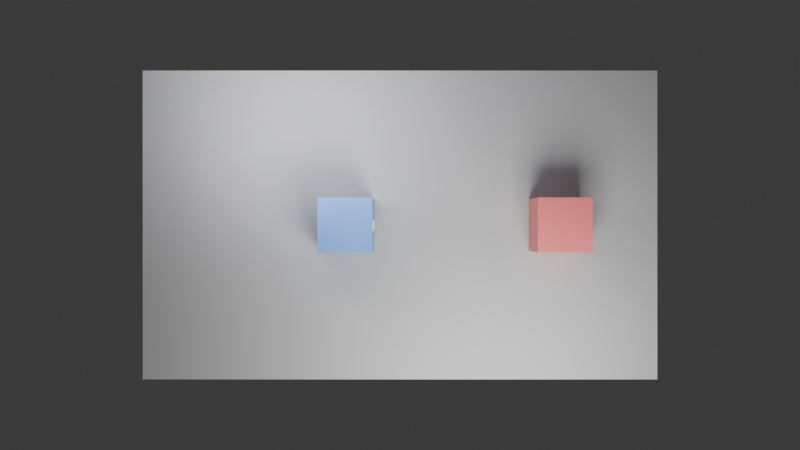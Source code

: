 # Source: scene.blend  (saved by Blender 4.5.91; exported with 4.5.12 LTS)
import bpy
from mathutils import Matrix  # noqa: F401  (used for matrix-valued properties, if any)

bpy.ops.wm.read_factory_settings(use_empty=True)
scene = bpy.context.scene
scene.name = 'Scene'

# ---- collections
col_collection = bpy.data.collections.new('Collection'); scene.collection.children.link(col_collection)
col_elastic_collision = bpy.data.collections.new('elastic_collision'); scene.collection.children.link(col_elastic_collision)

# ---- materials (node trees are filled in below, after node groups)
mat_floor_mat = bpy.data.materials.new('floor_mat')
mat_floor_mat.diffuse_color = (0.5, 0.5, 0.5, 1.0)
mat_blue_mat = bpy.data.materials.new('blue_mat')
mat_blue_mat.diffuse_color = (0.2, 0.4, 0.9, 1.0)
mat_red_mat = bpy.data.materials.new('red_mat')
mat_red_mat.diffuse_color = (0.9, 0.2, 0.2, 1.0)
mat_white_mat = bpy.data.materials.new('white_mat')
mat_white_mat.diffuse_color = (1.0, 1.0, 1.0, 1.0)

# ---- material node trees
mat_floor_mat.use_nodes = True; mat_floor_mat.node_tree.nodes.clear()
_N = mat_floor_mat.node_tree.nodes; _L = mat_floor_mat.node_tree.links
n0 = _N.new('ShaderNodeBsdfPrincipled'); n0.name = '原理化 BSDF'; n0.location = (-200, 100)
n0.inputs[0].default_value = (0.5, 0.5, 0.5, 1.0)
n0.inputs[2].default_value = 0.7
n1 = _N.new('ShaderNodeOutputMaterial'); n1.name = '材质输出'; n1.location = (200, 100)
_L.new(n0.outputs[0], n1.inputs[0])
n1.is_active_output = True
mat_blue_mat.use_nodes = True; mat_blue_mat.node_tree.nodes.clear()
_N = mat_blue_mat.node_tree.nodes; _L = mat_blue_mat.node_tree.links
n0 = _N.new('ShaderNodeBsdfPrincipled'); n0.name = '原理化 BSDF'; n0.location = (-200, 100)
n0.inputs[0].default_value = (0.2, 0.4, 0.9, 1.0)
n1 = _N.new('ShaderNodeOutputMaterial'); n1.name = '材质输出'; n1.location = (200, 100)
_L.new(n0.outputs[0], n1.inputs[0])
n1.is_active_output = True
mat_red_mat.use_nodes = True; mat_red_mat.node_tree.nodes.clear()
_N = mat_red_mat.node_tree.nodes; _L = mat_red_mat.node_tree.links
n0 = _N.new('ShaderNodeBsdfPrincipled'); n0.name = '原理化 BSDF'; n0.location = (-200, 100)
n0.inputs[0].default_value = (0.9, 0.2, 0.2, 1.0)
n1 = _N.new('ShaderNodeOutputMaterial'); n1.name = '材质输出'; n1.location = (200, 100)
_L.new(n0.outputs[0], n1.inputs[0])
n1.is_active_output = True
mat_white_mat.use_nodes = True; mat_white_mat.node_tree.nodes.clear()
_N = mat_white_mat.node_tree.nodes; _L = mat_white_mat.node_tree.links
n0 = _N.new('ShaderNodeBsdfPrincipled'); n0.name = '原理化 BSDF'; n0.location = (-200, 100)
n0.inputs[0].default_value = (1.0, 1.0, 1.0, 1.0)
n0.inputs[2].default_value = 0.3
n1 = _N.new('ShaderNodeOutputMaterial'); n1.name = '材质输出'; n1.location = (200, 100)
_L.new(n0.outputs[0], n1.inputs[0])
n1.is_active_output = True

# ---- world
world_world = bpy.data.worlds.new('World'); scene.world = world_world
world_world.use_nodes = True; world_world.node_tree.nodes.clear()
_N = world_world.node_tree.nodes; _L = world_world.node_tree.links
n0 = _N.new('ShaderNodeOutputWorld'); n0.name = 'World Output'; n0.location = (200, 100)
n1 = _N.new('ShaderNodeBackground'); n1.name = 'Background'; n1.location = (-200, 100)
n1.inputs[0].default_value = (0.05088, 0.05088, 0.05088, 1.0)
_L.new(n1.outputs[0], n0.inputs[0])
n0.is_active_output = True
world_world.color = (0.05088, 0.05088, 0.05088)
world_world.sun_shadow_jitter_overblur = 0.0

# ---- cameras
cam_verianim_render_camera_three_quarter_data = bpy.data.cameras.new('verianim_render_camera_three_quarter_data')
cam_verianim_render_camera_three_quarter_data.lens = 35.0
cam_verianim_render_camera_side_collision_data = bpy.data.cameras.new('verianim_render_camera_side_collision_data')
cam_verianim_render_camera_side_collision_data.lens = 35.0
cam_verianim_render_camera_top_path_data = bpy.data.cameras.new('verianim_render_camera_top_path_data')
cam_verianim_render_camera_top_path_data.lens = 35.0
cam_verianim_animation_sample_camera_data = bpy.data.cameras.new('verianim_animation_sample_camera_data')
cam_verianim_animation_sample_camera_data.lens = 35.0
cam_camera_main_data = bpy.data.cameras.new('camera_main_data')
cam_camera_main_data.lens = 35.0
cam_camera_side_data = bpy.data.cameras.new('camera_side_data')

# ---- lights
light_key_light_data = bpy.data.lights.new('key_light_data', 'AREA')
light_key_light_data.energy = 600.0
light_key_light_data.size = 4.0
light_fill_light_data = bpy.data.lights.new('fill_light_data', 'AREA')
light_fill_light_data.color = (0.9, 0.9, 1.0)
light_fill_light_data.energy = 200.0
light_fill_light_data.size = 3.0

# ---- meshes
me_floor_mesh = bpy.data.meshes.new('floor_mesh')
me_floor_mesh.from_pydata([(-0.5, -0.5, -0.5), (0.5, -0.5, -0.5), (0.5, 0.5, -0.5), (-0.5, 0.5, -0.5), (-0.5, -0.5, 0.5), (0.5, -0.5, 0.5), (0.5, 0.5, 0.5), (-0.5, 0.5, 0.5)], [], [(0, 1, 2, 3), (4, 7, 6, 5), (0, 4, 5, 1), (1, 5, 6, 2), (2, 6, 7, 3), (3, 7, 4, 0)])
me_floor_mesh.materials.append(mat_floor_mat)
me_floor_mesh.update()
me_moving_square_mesh = bpy.data.meshes.new('moving_square_mesh')
me_moving_square_mesh.from_pydata([(-0.5, -0.5, -0.5), (0.5, -0.5, -0.5), (0.5, 0.5, -0.5), (-0.5, 0.5, -0.5), (-0.5, -0.5, 0.5), (0.5, -0.5, 0.5), (0.5, 0.5, 0.5), (-0.5, 0.5, 0.5)], [], [(0, 1, 2, 3), (4, 7, 6, 5), (0, 4, 5, 1), (1, 5, 6, 2), (2, 6, 7, 3), (3, 7, 4, 0)])
me_moving_square_mesh.materials.append(mat_blue_mat)
me_moving_square_mesh.update()
me_stationary_square_mesh = bpy.data.meshes.new('stationary_square_mesh')
me_stationary_square_mesh.from_pydata([(-0.5, -0.5, -0.5), (0.5, -0.5, -0.5), (0.5, 0.5, -0.5), (-0.5, 0.5, -0.5), (-0.5, -0.5, 0.5), (0.5, -0.5, 0.5), (0.5, 0.5, 0.5), (-0.5, 0.5, 0.5)], [], [(0, 1, 2, 3), (4, 7, 6, 5), (0, 4, 5, 1), (1, 5, 6, 2), (2, 6, 7, 3), (3, 7, 4, 0)])
me_stationary_square_mesh.materials.append(mat_red_mat)
me_stationary_square_mesh.update()
me_stripe_marker_mesh = bpy.data.meshes.new('stripe_marker_mesh')
me_stripe_marker_mesh.from_pydata([(-0.5, -0.5, -0.5), (0.5, -0.5, -0.5), (0.5, 0.5, -0.5), (-0.5, 0.5, -0.5), (-0.5, -0.5, 0.5), (0.5, -0.5, 0.5), (0.5, 0.5, 0.5), (-0.5, 0.5, 0.5)], [], [(0, 1, 2, 3), (4, 7, 6, 5), (0, 4, 5, 1), (1, 5, 6, 2), (2, 6, 7, 3), (3, 7, 4, 0)])
me_stripe_marker_mesh.materials.append(mat_white_mat)
me_stripe_marker_mesh.update()

# ---- objects
ob_key_light = bpy.data.objects.new('key_light', light_key_light_data)
ob_fill_light = bpy.data.objects.new('fill_light', light_fill_light_data)
ob_verianim_render_camera_three_quarter = bpy.data.objects.new('verianim_render_camera_three_quarter', cam_verianim_render_camera_three_quarter_data)
ob_verianim_render_camera_side_collision = bpy.data.objects.new('verianim_render_camera_side_collision', cam_verianim_render_camera_side_collision_data)
ob_verianim_render_camera_top_path = bpy.data.objects.new('verianim_render_camera_top_path', cam_verianim_render_camera_top_path_data)
ob_verianim_animation_sample_camera = bpy.data.objects.new('verianim_animation_sample_camera', cam_verianim_animation_sample_camera_data)
ob_floor = bpy.data.objects.new('floor', me_floor_mesh)
ob_moving_square = bpy.data.objects.new('moving_square', me_moving_square_mesh)
ob_stationary_square = bpy.data.objects.new('stationary_square', me_stationary_square_mesh)
ob_stripe_marker = bpy.data.objects.new('stripe_marker', me_stripe_marker_mesh)
ob_camera_main = bpy.data.objects.new('camera_main', cam_camera_main_data)
ob_camera_side = bpy.data.objects.new('camera_side', cam_camera_side_data)

# ---- transforms, parenting, visibility, modifiers, constraints
ob_key_light.location = (2.0, -4.0, 5.0)
ob_key_light.rotation_euler = (0.5, 0.3, 0.0)
ob_fill_light.location = (-2.0, 2.0, 3.0)
ob_fill_light.rotation_euler = (0.5, -0.2, 0.0)
ob_verianim_render_camera_three_quarter.location = (11.71, -11.71, 8.551)
ob_verianim_render_camera_three_quarter.rotation_euler = (1.118, -5.789e-08, 0.7854)
ob_verianim_render_camera_side_collision.location = (2.743, -4.243, 3.443)
ob_verianim_render_camera_side_collision.rotation_euler = (1.118, -3.455e-08, 0.7854)
ob_verianim_render_camera_top_path.location = (0.0, 0.0, 15.14)
ob_verianim_animation_sample_camera.location = (13.44, -13.44, 9.195)
ob_verianim_animation_sample_camera.rotation_euler = (1.142, -4.869e-08, 0.7854)
ob_floor.location = (0.0, 0.0, 0.0)
ob_floor.scale = (10.0, 6.0, 0.05)
ob_moving_square.location = (-1.0, 0.0, 0.526)
ob_stationary_square.location = (3.0, 0.0, 0.526)
ob_stripe_marker.parent = ob_moving_square
ob_stripe_marker.location = (0.51, 0.0, 0.0)
ob_stripe_marker.scale = (0.02, 0.2, 0.8)
ob_camera_main.location = (0.0, -5.0, 3.0)
ob_camera_main.rotation_euler = (1.107, -0.0, 0.0)
ob_camera_side.location = (0.0, -6.0, 1.5)
ob_camera_side.rotation_euler = (1.406, -0.0, 0.0)

# ---- collection membership
scene.collection.objects.link(ob_key_light)
scene.collection.objects.link(ob_fill_light)
scene.collection.objects.link(ob_verianim_render_camera_three_quarter)
scene.collection.objects.link(ob_verianim_render_camera_side_collision)
scene.collection.objects.link(ob_verianim_render_camera_top_path)
scene.collection.objects.link(ob_verianim_animation_sample_camera)
col_elastic_collision.objects.link(ob_floor)
col_elastic_collision.objects.link(ob_moving_square)
col_elastic_collision.objects.link(ob_stationary_square)
col_elastic_collision.objects.link(ob_stripe_marker)
col_elastic_collision.objects.link(ob_camera_main)
col_elastic_collision.objects.link(ob_camera_side)

# ---- scene / render settings (as saved in the file)
scene.camera = ob_verianim_render_camera_top_path
scene.frame_start = 1; scene.frame_end = 120; scene.frame_set(120)
scene.render.engine = 'BLENDER_EEVEE_NEXT'
scene.render.resolution_x = 1280
scene.render.resolution_y = 720
bpy.context.view_layer.update()
